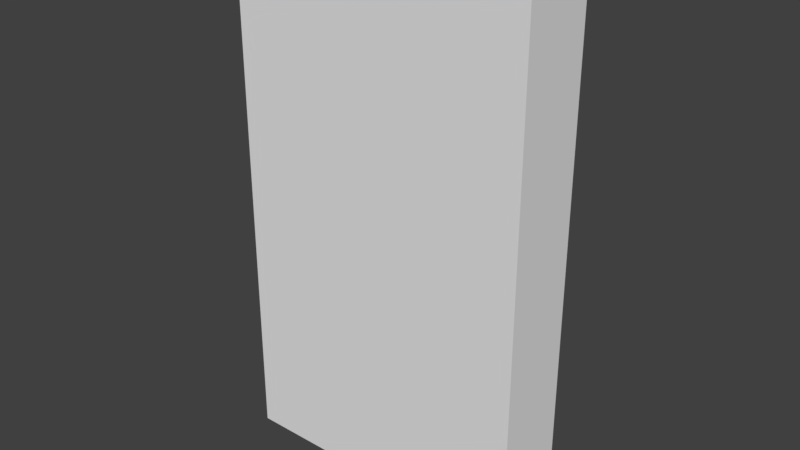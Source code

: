 # Source: io_capacitor.blend  (saved by Blender 2.78.0; exported with 4.5.12 LTS)
import bpy
from mathutils import Matrix  # noqa: F401  (used for matrix-valued properties, if any)

bpy.ops.wm.read_factory_settings(use_empty=True)
scene = bpy.context.scene
scene.name = 'Scene'

# ---- collections
col_collection_1 = bpy.data.collections.new('Collection 1'); scene.collection.children.link(col_collection_1)

# ---- materials (node trees are filled in below, after node groups)
mat_io_capacitor = bpy.data.materials.new('io_capacitor')
mat_io_capacitor.alpha_threshold = 0.0
mat_io_capacitor.use_transparent_shadow = False
mat_io_capacitor.roughness = 0.5
mat_io_capacitor.line_color = (0.0, 0.0, 0.0, 1.0)

# ---- material node trees

# ---- world
world_world = bpy.data.worlds.new('World'); scene.world = world_world
world_world.color = (0.05088, 0.05088, 0.05088)
world_world.use_sun_shadow = False
world_world.sun_shadow_jitter_overblur = 0.0
world_world.cycles.sampling_method = 'MANUAL'

# ---- meshes
me_cube = bpy.data.meshes.new('Cube')
me_cube.from_pydata([(2.0, 0.0, -3.5), (2.0, -1.0, -3.5), (-2.0, -1.0, -3.5), (-2.0, 3.576e-07, -3.5), (2.0, -4.768e-07, 3.5), (2.0, -1.0, 3.5), (-2.0, -1.0, 3.5), (-2.0, 0.0, 3.5)], [], [(0, 1, 2, 3), (4, 7, 6, 5), (0, 4, 5, 1), (1, 5, 6, 2), (2, 6, 7, 3), (4, 0, 3, 7)])
_uv = me_cube.uv_layers.new(name='UVMap')
_uv.uv.foreach_set('vector', [0.5515, 0.01208, 0.5515, 0.1197, 0.1209, 0.1197, 0.1209, 0.01208, 0.5515, 0.9809, 0.1209, 0.9809, 0.1209, 0.8733, 0.5515, 0.8733, 0.6592, 0.1197, 0.6592, 0.8733, 0.5515, 0.8733, 0.5515, 0.1197, 0.5515, 0.1197, 0.5515, 0.8733, 0.1209, 0.8733, 0.1209, 0.1197, 0.1209, 0.1197, 0.1209, 0.8733, 0.01329, 0.8733, 0.01329, 0.1197, 0.7227, 0.6645, 0.7227, 0.2878, 0.938, 0.2878, 0.938, 0.6645])
me_cube.materials.append(mat_io_capacitor)
me_cube.use_remesh_preserve_volume = False
me_cube.use_remesh_preserve_attributes = False
me_cube.use_mirror_vertex_groups = False
me_cube.update()

# ---- objects
ob_io_capacitor = bpy.data.objects.new('io_capacitor', me_cube)

# ---- transforms, parenting, visibility, modifiers, constraints
ob_io_capacitor.location = (0.0, 0.0, 0.0)
ob_io_capacitor.lock_rotations_4d = False
ob_io_capacitor.empty_display_type = 'ARROWS'
ob_io_capacitor.lineart.crease_threshold = 0.0

# ---- collection membership
col_collection_1.objects.link(ob_io_capacitor)

# ---- scene / render settings (as saved in the file)
scene.frame_start = 1; scene.frame_end = 1000; scene.frame_set(1)
scene.render.engine = 'BLENDER_EEVEE_NEXT'
scene.render.image_settings.color_mode = 'RGB'
scene.render.dither_intensity = 0.0
scene.cycles.use_denoising = False
scene.cycles.samples = 128
scene.cycles.sampling_pattern = 'TABULATED_SOBOL'
scene.cycles.light_sampling_threshold = 0.0
scene.cycles.use_adaptive_sampling = False
scene.cycles.use_light_tree = False
scene.cycles.blur_glossy = 0.0
scene.cycles.sample_clamp_indirect = 0.0
scene.view_settings.view_transform = 'Standard'
bpy.context.view_layer.update()

# ---- added for rendering (the .blend has no active camera and no usable light): camera, sun
cam_auto = bpy.data.cameras.new('AutoCamera')
cam_auto.lens = 50.0
cam_auto.sensor_width = 36.0
cam_auto.clip_end = 1000.0
ob_auto_camera = bpy.data.objects.new('AutoCamera', cam_auto)
scene.collection.objects.link(ob_auto_camera)
ob_auto_camera.location = (7.51656, -9.51987, 6.01325)
ob_auto_camera.rotation_euler = (1.09748, -7.21219e-08, 0.694738)
scene.camera = ob_auto_camera
light_auto_sun = bpy.data.lights.new('AutoSun', 'SUN')
light_auto_sun.energy = 3.0
light_auto_sun.angle = 0.0523599
ob_auto_sun = bpy.data.objects.new('AutoSun', light_auto_sun)
scene.collection.objects.link(ob_auto_sun)
ob_auto_sun.rotation_euler = (0.872665, 0.174533, 0.523599)
bpy.context.view_layer.update()
